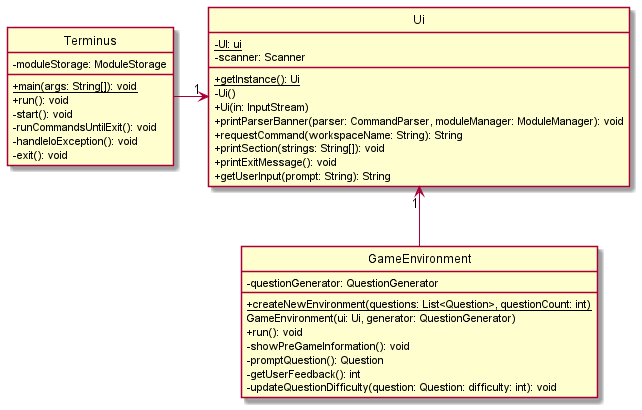

The diagram above was rendered by PlantUML. Its source (embedded in the PNG):
@startuml
'https://plantuml.com/class-diagram

skinparam classAttributeIconSize 0
hide circle

class Terminus {
  - moduleStorage: ModuleStorage
  + {static} main(args: String[]): void
  + run(): void
  - start(): void
  - runCommandsUntilExit(): void
  - handleIoException(): void
  - exit(): void
}

class Ui {
  - {static} UI: ui
  - scanner: Scanner
  + {static} getInstance(): Ui
  - Ui()
  + Ui(in: InputStream)
  + printParserBanner(parser: CommandParser, moduleManager: ModuleManager): void
  + requestCommand(workspaceName: String): String
  + printSection(strings: String[]): void
  + printExitMessage(): void
  + getUserInput(prompt: String): String
}

class GameEnvironment {
  - questionGenerator: QuestionGenerator
  + {static} createNewEnvironment(questions: List<Question>, questionCount: int)
  GameEnvironment(ui: Ui, generator: QuestionGenerator)
  + run(): void
  - showPreGameInformation(): void
  - promptQuestion(): Question
  - getUserFeedback(): int
  - updateQuestionDifficulty(question: Question: difficulty: int): void
}

Terminus -> "1" Ui
Ui "1" <-- GameEnvironment

@enduml